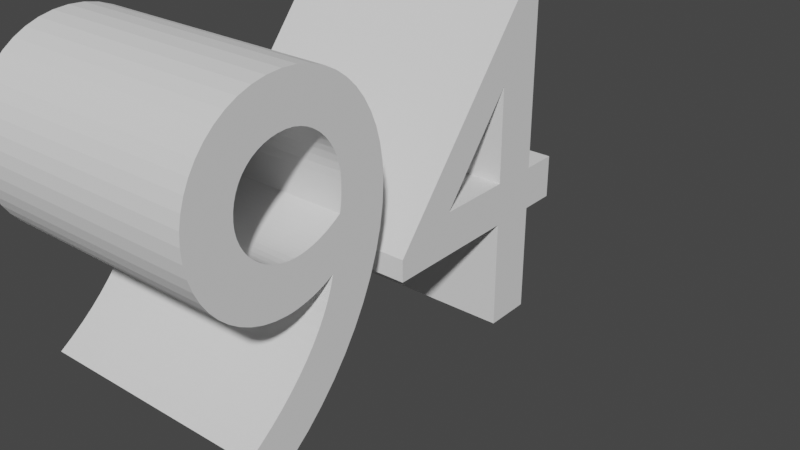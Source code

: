 # Source: 94text.blend  (saved by Blender 3.3.6; exported with 4.5.12 LTS)
import bpy
from mathutils import Matrix  # noqa: F401  (used for matrix-valued properties, if any)

bpy.ops.wm.read_factory_settings(use_empty=True)
scene = bpy.context.scene
scene.name = 'Scene'

# ---- collections
col_collection = bpy.data.collections.new('Collection'); scene.collection.children.link(col_collection)

# ---- world
world_world = bpy.data.worlds.new('World'); scene.world = world_world
world_world.use_nodes = True; world_world.node_tree.nodes.clear()
_N = world_world.node_tree.nodes; _L = world_world.node_tree.links
n0 = _N.new('ShaderNodeOutputWorld'); n0.name = 'World Output'; n0.location = (300, 300)
n1 = _N.new('ShaderNodeBackground'); n1.name = 'Background'; n1.location = (10, 300)
n1.inputs[0].default_value = (0.05088, 0.05088, 0.05088, 1.0)
_L.new(n1.outputs[0], n0.inputs[0])
n0.is_active_output = True
world_world.color = (0.05088, 0.05088, 0.05088)
world_world.use_sun_shadow = False
world_world.sun_shadow_jitter_overblur = 0.0

# ---- curves / text
txt_094 = bpy.data.curves.new('Текст.094', 'FONT')
txt_094.dimensions = '2D'
txt_094.body = '94'

# ---- objects
ob_x = bpy.data.objects.new('Текст', txt_094)

# ---- transforms, parenting, visibility, modifiers, constraints
ob_x.location = (0.0, 0.0, 0.0)
ob_x.rotation_euler = (1.571, 0.0, 1.571)
_m = ob_x.modifiers.new('Объёмность', 'SOLIDIFY')
_m.thickness = 0.5

# ---- collection membership
col_collection.objects.link(ob_x)

# ---- scene / render settings (as saved in the file)
scene.frame_start = 1; scene.frame_end = 250; scene.frame_set(3)
scene.render.engine = 'BLENDER_EEVEE_NEXT'
scene.cycles.sampling_pattern = 'TABULATED_SOBOL'
scene.cycles.use_light_tree = False
scene.view_settings.view_transform = 'Filmic'
bpy.context.view_layer.update()

# ---- added for rendering (the .blend has no active camera and no usable light): camera, sun
cam_auto = bpy.data.cameras.new('AutoCamera')
cam_auto.lens = 50.0
cam_auto.sensor_width = 36.0
cam_auto.clip_end = 1000.0
ob_auto_camera = bpy.data.objects.new('AutoCamera', cam_auto)
scene.collection.objects.link(ob_auto_camera)
ob_auto_camera.location = (1.08066, -0.793295, 1.20553)
ob_auto_camera.rotation_euler = (1.09748, -7.21219e-08, 0.694738)
scene.camera = ob_auto_camera
light_auto_sun = bpy.data.lights.new('AutoSun', 'SUN')
light_auto_sun.energy = 3.0
light_auto_sun.angle = 0.0523599
ob_auto_sun = bpy.data.objects.new('AutoSun', light_auto_sun)
scene.collection.objects.link(ob_auto_sun)
ob_auto_sun.rotation_euler = (0.872665, 0.174533, 0.523599)
bpy.context.view_layer.update()
